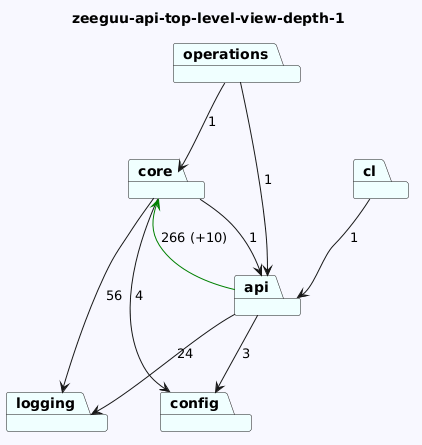

The diagram above was rendered by PlantUML. Its source (embedded in the PNG):
@startuml
skinparam backgroundColor GhostWhite
title zeeguu-api-top-level-view-depth-1
package "core" #Azure
package "operations" #Azure
package "logging" #Azure
package "api" #Azure
package "cl" #Azure
package "config" #Azure
"core"-->"logging"  : 56
"core"-->"config"  : 4
"core"-->"api"  : 1
"operations"-->"api"  : 1
"operations"-->"core"  : 1

"api"-->"logging"  : 24
"api"-->"config"  : 3
"api"-->"core" #Green : 266 (+10)
"cl"-->"api"  : 1
@enduml